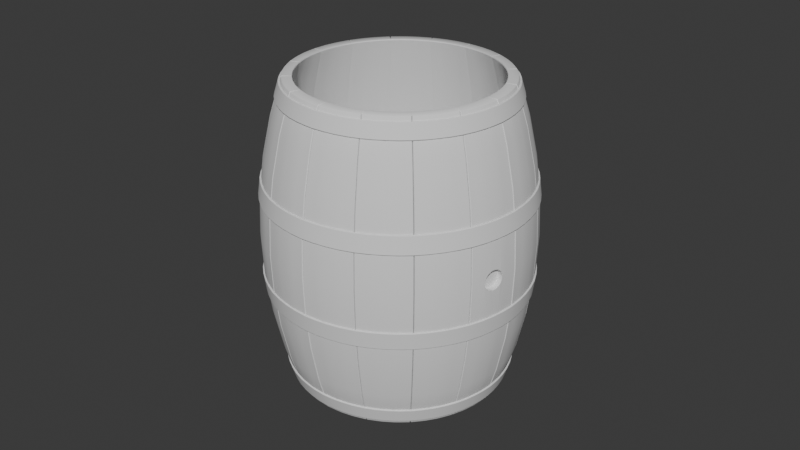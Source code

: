 # Source: beczka.blend  (saved by Blender 4.5.90; exported with 4.5.12 LTS)
import bpy
from mathutils import Matrix  # noqa: F401  (used for matrix-valued properties, if any)

bpy.ops.wm.read_factory_settings(use_empty=True)
scene = bpy.context.scene
scene.name = 'Scene'

# ---- collections
col_collection = bpy.data.collections.new('Collection'); scene.collection.children.link(col_collection)

# ---- node groups
ng_smooth_by_angle = bpy.data.node_groups.new('Smooth by Angle', 'GeometryNodeTree')
_s = ng_smooth_by_angle.interface.new_socket(name='Mesh', in_out='OUTPUT', socket_type='NodeSocketGeometry')
_s = ng_smooth_by_angle.interface.new_socket(name='Mesh', in_out='INPUT', socket_type='NodeSocketGeometry')
_s = ng_smooth_by_angle.interface.new_socket(name='Angle', in_out='INPUT', socket_type='NodeSocketFloat')
_s.subtype = 'ANGLE'
_s.default_value = 0.5236
_s.min_value = 0.0
_s.max_value = 3.142
_s.description = 'Maximum face angle for smooth edges'
_s = ng_smooth_by_angle.interface.new_socket(name='Ignore Sharpness', in_out='INPUT', socket_type='NodeSocketBool')
_s.force_non_field = True
ng_smooth_by_angle.description = 'Set the sharpness of mesh edges based on the angle between the neighboring faces'
ng_smooth_by_angle.is_modifier = True
_N = ng_smooth_by_angle.nodes; _L = ng_smooth_by_angle.links
n0 = _N.new('GeometryNodeSetShadeSmooth'); n0.name = 'Set Shade Smooth'; n0.location = (120, -80)
n0.domain = 'EDGE'
n1 = _N.new('GeometryNodeSetShadeSmooth'); n1.name = 'Set Shade Smooth.001'; n1.location = (300, -80)
n2 = _N.new('NodeGroupOutput'); n2.name = 'Group Output'; n2.location = (480, -80)
n3 = _N.new('GeometryNodeInputMeshEdgeAngle'); n3.name = 'Edge Angle'; n3.location = (-440, -240)
n4 = _N.new('NodeGroupInput'); n4.name = 'Group Input'; n4.location = (-80, -80)
n5 = _N.new('GeometryNodeInputEdgeSmooth'); n5.name = 'Is Edge Smooth'; n5.location = (-260, -120)
n6 = _N.new('GeometryNodeInputShadeSmooth'); n6.name = 'Is Shade Smooth'; n6.location = (-440, -397)
n7 = _N.new('FunctionNodeCompare'); n7.name = 'Compare'; n7.location = (-260, -260)
n7.operation = 'LESS_EQUAL'
n7.inputs[6].default_value = (0.0, 0.0, 0.0, 0.0)
n7.inputs[7].default_value = (0.0, 0.0, 0.0, 0.0)
n8 = _N.new('FunctionNodeBooleanMath'); n8.name = 'Boolean Math.001'; n8.location = (-80, -260)
n9 = _N.new('NodeGroupInput'); n9.name = 'Group Input.001'; n9.location = (-440, -329)
n10 = _N.new('NodeGroupInput'); n10.name = 'Group Input.002'; n10.location = (-259, -189)
n11 = _N.new('FunctionNodeBooleanMath'); n11.name = 'Boolean Math'; n11.location = (-80, -149)
n11.operation = 'OR'
n12 = _N.new('FunctionNodeBooleanMath'); n12.name = 'Boolean Math.002'; n12.location = (-260, -380)
n12.operation = 'OR'
n13 = _N.new('NodeGroupInput'); n13.name = 'Group Input.003'; n13.location = (-440, -460)
_L.new(n3.outputs[0], n7.inputs[0])
_L.new(n1.outputs[0], n2.inputs[0])
_L.new(n9.outputs[1], n7.inputs[1])
_L.new(n7.outputs[0], n8.inputs[0])
_L.new(n4.outputs[0], n0.inputs[0])
_L.new(n0.outputs[0], n1.inputs[0])
_L.new(n8.outputs[0], n0.inputs[2])
_L.new(n10.outputs[2], n11.inputs[1])
_L.new(n5.outputs[0], n11.inputs[0])
_L.new(n11.outputs[0], n0.inputs[1])
_L.new(n13.outputs[2], n12.inputs[1])
_L.new(n6.outputs[0], n12.inputs[0])
_L.new(n12.outputs[0], n8.inputs[1])
n2.is_active_output = True

# ---- world
world_world = bpy.data.worlds.new('World'); scene.world = world_world
world_world.use_nodes = True; world_world.node_tree.nodes.clear()
_N = world_world.node_tree.nodes; _L = world_world.node_tree.links
n0 = _N.new('ShaderNodeOutputWorld'); n0.name = 'World Output'; n0.location = (200, 100)
n1 = _N.new('ShaderNodeBackground'); n1.name = 'Background'; n1.location = (-200, 100)
n1.inputs[0].default_value = (0.05088, 0.05088, 0.05088, 1.0)
_L.new(n1.outputs[0], n0.inputs[0])
n0.is_active_output = True
world_world.color = (0.05088, 0.05088, 0.05088)
world_world.sun_shadow_jitter_overblur = 0.0

# ---- meshes
me_plane = bpy.data.meshes.new('Plane')
me_plane.from_pydata([(-1.0, 0.0, -1.0), (1.0, 0.0, -1.0), (-1.0, 0.0, 1.0), (1.0, 0.0, 1.0)], [], [(0, 1, 3, 2)])
me_plane.polygons.foreach_set('use_smooth', [True] * 1)
_uv = me_plane.uv_layers.new(name='UVMap')
_uv.uv.foreach_set('vector', [0.0, 0.0, 1.0, 0.0, 1.0, 1.0, 0.0, 1.0])
me_plane.update()
me_cylinder = bpy.data.meshes.new('Cylinder')
me_cylinder.from_pydata([(0.0, 2.0, -0.1), (0.0, 2.0, 0.1), (0.196, 1.99, -0.1), (0.196, 1.99, 0.1), (0.3902, 1.962, -0.1), (0.3902, 1.962, 0.1), (0.5806, 1.914, -0.1), (0.5806, 1.914, 0.1), (0.7654, 1.848, -0.1), (0.7654, 1.848, 0.1), (0.9428, 1.764, -0.1), (0.9428, 1.764, 0.1), (1.111, 1.663, -0.1), (1.111, 1.663, 0.1), (1.269, 1.546, -0.1), (1.269, 1.546, 0.1), (1.414, 1.414, -0.1), (1.414, 1.414, 0.1), (1.546, 1.269, -0.1), (1.546, 1.269, 0.1), (1.663, 1.111, -0.1), (1.663, 1.111, 0.1), (1.764, 0.9428, -0.1), (1.764, 0.9428, 0.1), (1.848, 0.7654, -0.1), (1.848, 0.7654, 0.1), (1.914, 0.5806, -0.1), (1.914, 0.5806, 0.1), (1.962, 0.3902, -0.1), (1.962, 0.3902, 0.1), (1.99, 0.196, -0.1), (1.99, 0.196, 0.1), (2.0, 0.0, -0.1), (2.0, 0.0, 0.1), (1.99, -0.196, -0.1), (1.99, -0.196, 0.1), (1.962, -0.3902, -0.1), (1.962, -0.3902, 0.1), (1.914, -0.5806, -0.1), (1.914, -0.5806, 0.1), (1.848, -0.7654, -0.1), (1.848, -0.7654, 0.1), (1.764, -0.9428, -0.1), (1.764, -0.9428, 0.1), (1.663, -1.111, -0.1), (1.663, -1.111, 0.1), (1.546, -1.269, -0.1), (1.546, -1.269, 0.1), (1.414, -1.414, -0.1), (1.414, -1.414, 0.1), (1.269, -1.546, -0.1), (1.269, -1.546, 0.1), (1.111, -1.663, -0.1), (1.111, -1.663, 0.1), (0.9428, -1.764, -0.1), (0.9428, -1.764, 0.1), (0.7654, -1.848, -0.1), (0.7654, -1.848, 0.1), (0.5806, -1.914, -0.1), (0.5806, -1.914, 0.1), (0.3902, -1.962, -0.1), (0.3902, -1.962, 0.1), (0.196, -1.99, -0.1), (0.196, -1.99, 0.1), (0.0, -2.0, -0.1), (0.0, -2.0, 0.1), (-0.196, -1.99, -0.1), (-0.196, -1.99, 0.1), (-0.3902, -1.962, -0.1), (-0.3902, -1.962, 0.1), (-0.5806, -1.914, -0.1), (-0.5806, -1.914, 0.1), (-0.7654, -1.848, -0.1), (-0.7654, -1.848, 0.1), (-0.9428, -1.764, -0.1), (-0.9428, -1.764, 0.1), (-1.111, -1.663, -0.1), (-1.111, -1.663, 0.1), (-1.269, -1.546, -0.1), (-1.269, -1.546, 0.1), (-1.414, -1.414, -0.1), (-1.414, -1.414, 0.1), (-1.546, -1.269, -0.1), (-1.546, -1.269, 0.1), (-1.663, -1.111, -0.1), (-1.663, -1.111, 0.1), (-1.764, -0.9428, -0.1), (-1.764, -0.9428, 0.1), (-1.848, -0.7654, -0.1), (-1.848, -0.7654, 0.1), (-1.914, -0.5806, -0.1), (-1.914, -0.5806, 0.1), (-1.962, -0.3902, -0.1), (-1.962, -0.3902, 0.1), (-1.99, -0.196, -0.1), (-1.99, -0.196, 0.1), (-2.0, 0.0, -0.1), (-2.0, 0.0, 0.1), (-1.99, 0.196, -0.1), (-1.99, 0.196, 0.1), (-1.962, 0.3902, -0.1), (-1.962, 0.3902, 0.1), (-1.914, 0.5806, -0.1), (-1.914, 0.5806, 0.1), (-1.848, 0.7654, -0.1), (-1.848, 0.7654, 0.1), (-1.764, 0.9428, -0.1), (-1.764, 0.9428, 0.1), (-1.663, 1.111, -0.1), (-1.663, 1.111, 0.1), (-1.546, 1.269, -0.1), (-1.546, 1.269, 0.1), (-1.414, 1.414, -0.1), (-1.414, 1.414, 0.1), (-1.269, 1.546, -0.1), (-1.269, 1.546, 0.1), (-1.111, 1.663, -0.1), (-1.111, 1.663, 0.1), (-0.9428, 1.764, -0.1), (-0.9428, 1.764, 0.1), (-0.7654, 1.848, -0.1), (-0.7654, 1.848, 0.1), (-0.5806, 1.914, -0.1), (-0.5806, 1.914, 0.1), (-0.3902, 1.962, -0.1), (-0.3902, 1.962, 0.1), (-0.196, 1.99, -0.1), (-0.196, 1.99, 0.1)], [], [(0, 1, 3, 2), (2, 3, 5, 4), (4, 5, 7, 6), (6, 7, 9, 8), (8, 9, 11, 10), (10, 11, 13, 12), (12, 13, 15, 14), (14, 15, 17, 16), (16, 17, 19, 18), (18, 19, 21, 20), (20, 21, 23, 22), (22, 23, 25, 24), (24, 25, 27, 26), (26, 27, 29, 28), (28, 29, 31, 30), (30, 31, 33, 32), (32, 33, 35, 34), (34, 35, 37, 36), (36, 37, 39, 38), (38, 39, 41, 40), (40, 41, 43, 42), (42, 43, 45, 44), (44, 45, 47, 46), (46, 47, 49, 48), (48, 49, 51, 50), (50, 51, 53, 52), (52, 53, 55, 54), (54, 55, 57, 56), (56, 57, 59, 58), (58, 59, 61, 60), (60, 61, 63, 62), (62, 63, 65, 64), (64, 65, 67, 66), (66, 67, 69, 68), (68, 69, 71, 70), (70, 71, 73, 72), (72, 73, 75, 74), (74, 75, 77, 76), (76, 77, 79, 78), (78, 79, 81, 80), (80, 81, 83, 82), (82, 83, 85, 84), (84, 85, 87, 86), (86, 87, 89, 88), (88, 89, 91, 90), (90, 91, 93, 92), (92, 93, 95, 94), (94, 95, 97, 96), (96, 97, 99, 98), (98, 99, 101, 100), (100, 101, 103, 102), (102, 103, 105, 104), (104, 105, 107, 106), (106, 107, 109, 108), (108, 109, 111, 110), (110, 111, 113, 112), (112, 113, 115, 114), (114, 115, 117, 116), (116, 117, 119, 118), (118, 119, 121, 120), (120, 121, 123, 122), (122, 123, 125, 124), (124, 125, 127, 126), (126, 127, 1, 0)])
me_cylinder.polygons.foreach_set('use_smooth', [True] * 64)
_uv = me_cylinder.uv_layers.new(name='UVMap')
_uv.uv.foreach_set('vector', [1.0, 0.0, 1.0, 1.0, 0.9844, 1.0, 0.9844, 0.0, 0.9844, 0.0, 0.9844, 1.0, 0.9688, 1.0, 0.9688, 0.0, 0.9688, 0.0, 0.9688, 1.0, 0.9531, 1.0, 0.9531, 0.0, 0.9531, 0.0, 0.9531, 1.0, 0.9375, 1.0, 0.9375, 0.0, 0.9375, 0.0, 0.9375, 1.0, 0.9219, 1.0, 0.9219, 0.0, 0.9219, 0.0, 0.9219, 1.0, 0.9062, 1.0, 0.9062, 0.0, 0.9062, 0.0, 0.9062, 1.0, 0.8906, 1.0, 0.8906, 0.0, 0.8906, 0.0, 0.8906, 1.0, 0.875, 1.0, 0.875, 0.0, 0.875, 0.0, 0.875, 1.0, 0.8594, 1.0, 0.8594, 0.0, 0.8594, 0.0, 0.8594, 1.0, 0.8438, 1.0, 0.8438, 0.0, 0.8438, 0.0, 0.8438, 1.0, 0.8281, 1.0, 0.8281, 0.0, 0.8281, 0.0, 0.8281, 1.0, 0.8125, 1.0, 0.8125, 0.0, 0.8125, 0.0, 0.8125, 1.0, 0.7969, 1.0, 0.7969, 0.0, 0.7969, 0.0, 0.7969, 1.0, 0.7812, 1.0, 0.7812, 0.0, 0.7812, 0.0, 0.7812, 1.0, 0.7656, 1.0, 0.7656, 0.0, 0.7656, 0.0, 0.7656, 1.0, 0.75, 1.0, 0.75, 0.0, 0.75, 0.0, 0.75, 1.0, 0.7344, 1.0, 0.7344, 0.0, 0.7344, 0.0, 0.7344, 1.0, 0.7188, 1.0, 0.7188, 0.0, 0.7188, 0.0, 0.7188, 1.0, 0.7031, 1.0, 0.7031, 0.0, 0.7031, 0.0, 0.7031, 1.0, 0.6875, 1.0, 0.6875, 0.0, 0.6875, 0.0, 0.6875, 1.0, 0.6719, 1.0, 0.6719, 0.0, 0.6719, 0.0, 0.6719, 1.0, 0.6562, 1.0, 0.6562, 0.0, 0.6562, 0.0, 0.6562, 1.0, 0.6406, 1.0, 0.6406, 0.0, 0.6406, 0.0, 0.6406, 1.0, 0.625, 1.0, 0.625, 0.0, 0.625, 0.0, 0.625, 1.0, 0.6094, 1.0, 0.6094, 0.0, 0.6094, 0.0, 0.6094, 1.0, 0.5938, 1.0, 0.5938, 0.0, 0.5938, 0.0, 0.5938, 1.0, 0.5781, 1.0, 0.5781, 0.0, 0.5781, 0.0, 0.5781, 1.0, 0.5625, 1.0, 0.5625, 0.0, 0.5625, 0.0, 0.5625, 1.0, 0.5469, 1.0, 0.5469, 0.0, 0.5469, 0.0, 0.5469, 1.0, 0.5312, 1.0, 0.5312, 0.0, 0.5312, 0.0, 0.5312, 1.0, 0.5156, 1.0, 0.5156, 0.0, 0.5156, 0.0, 0.5156, 1.0, 0.5, 1.0, 0.5, 0.0, 0.5, 0.0, 0.5, 1.0, 0.4844, 1.0, 0.4844, 0.0, 0.4844, 0.0, 0.4844, 1.0, 0.4688, 1.0, 0.4688, 0.0, 0.4688, 0.0, 0.4688, 1.0, 0.4531, 1.0, 0.4531, 0.0, 0.4531, 0.0, 0.4531, 1.0, 0.4375, 1.0, 0.4375, 0.0, 0.4375, 0.0, 0.4375, 1.0, 0.4219, 1.0, 0.4219, 0.0, 0.4219, 0.0, 0.4219, 1.0, 0.4062, 1.0, 0.4062, 0.0, 0.4062, 0.0, 0.4062, 1.0, 0.3906, 1.0, 0.3906, 0.0, 0.3906, 0.0, 0.3906, 1.0, 0.375, 1.0, 0.375, 0.0, 0.375, 0.0, 0.375, 1.0, 0.3594, 1.0, 0.3594, 0.0, 0.3594, 0.0, 0.3594, 1.0, 0.3438, 1.0, 0.3438, 0.0, 0.3438, 0.0, 0.3438, 1.0, 0.3281, 1.0, 0.3281, 0.0, 0.3281, 0.0, 0.3281, 1.0, 0.3125, 1.0, 0.3125, 0.0, 0.3125, 0.0, 0.3125, 1.0, 0.2969, 1.0, 0.2969, 0.0, 0.2969, 0.0, 0.2969, 1.0, 0.2812, 1.0, 0.2812, 0.0, 0.2812, 0.0, 0.2812, 1.0, 0.2656, 1.0, 0.2656, 0.0, 0.2656, 0.0, 0.2656, 1.0, 0.25, 1.0, 0.25, 0.0, 0.25, 0.0, 0.25, 1.0, 0.2344, 1.0, 0.2344, 0.0, 0.2344, 0.0, 0.2344, 1.0, 0.2188, 1.0, 0.2188, 0.0, 0.2188, 0.0, 0.2188, 1.0, 0.2031, 1.0, 0.2031, 0.0, 0.2031, 0.0, 0.2031, 1.0, 0.1875, 1.0, 0.1875, 0.0, 0.1875, 0.0, 0.1875, 1.0, 0.1719, 1.0, 0.1719, 0.0, 0.1719, 0.0, 0.1719, 1.0, 0.1562, 1.0, 0.1562, 0.0, 0.1562, 0.0, 0.1562, 1.0, 0.1406, 1.0, 0.1406, 0.0, 0.1406, 0.0, 0.1406, 1.0, 0.125, 1.0, 0.125, 0.0, 0.125, 0.0, 0.125, 1.0, 0.1094, 1.0, 0.1094, 0.0, 0.1094, 0.0, 0.1094, 1.0, 0.09375, 1.0, 0.09375, 0.0, 0.09375, 0.0, 0.09375, 1.0, 0.07812, 1.0, 0.07812, 0.0, 0.07812, 0.0, 0.07812, 1.0, 0.0625, 1.0, 0.0625, 0.0, 0.0625, 0.0, 0.0625, 1.0, 0.04688, 1.0, 0.04688, 0.0, 0.04688, 0.0, 0.04688, 1.0, 0.03125, 1.0, 0.03125, 0.0, 0.03125, 0.0, 0.03125, 1.0, 0.01562, 1.0, 0.01562, 0.0, 0.01562, 0.0, 0.01562, 1.0, 0.0, 1.0, 0.0, 0.0])
me_cylinder.update()
me_cylinder_001 = bpy.data.meshes.new('Cylinder.001')
me_cylinder_001.from_pydata([(0.0, 1.0, -0.05), (0.0, 1.0, 0.05), (0.1951, 0.9808, -0.05), (0.1951, 0.9808, 0.05), (0.3827, 0.9239, -0.05), (0.3827, 0.9239, 0.05), (0.5556, 0.8315, -0.05), (0.5556, 0.8315, 0.05), (0.7071, 0.7071, -0.05), (0.7071, 0.7071, 0.05), (0.8315, 0.5556, -0.05), (0.8315, 0.5556, 0.05), (0.9239, 0.3827, -0.05), (0.9239, 0.3827, 0.05), (0.9808, 0.1951, -0.05), (0.9808, 0.1951, 0.05), (1.0, 0.0, -0.05), (1.0, 0.0, 0.05), (0.9808, -0.1951, -0.05), (0.9808, -0.1951, 0.05), (0.9239, -0.3827, -0.05), (0.9239, -0.3827, 0.05), (0.8315, -0.5556, -0.05), (0.8315, -0.5556, 0.05), (0.7071, -0.7071, -0.05), (0.7071, -0.7071, 0.05), (0.5556, -0.8315, -0.05), (0.5556, -0.8315, 0.05), (0.3827, -0.9239, -0.05), (0.3827, -0.9239, 0.05), (0.1951, -0.9808, -0.05), (0.1951, -0.9808, 0.05), (0.0, -1.0, -0.05), (0.0, -1.0, 0.05), (-0.1951, -0.9808, -0.05), (-0.1951, -0.9808, 0.05), (-0.3827, -0.9239, -0.05), (-0.3827, -0.9239, 0.05), (-0.5556, -0.8315, -0.05), (-0.5556, -0.8315, 0.05), (-0.7071, -0.7071, -0.05), (-0.7071, -0.7071, 0.05), (-0.8315, -0.5556, -0.05), (-0.8315, -0.5556, 0.05), (-0.9239, -0.3827, -0.05), (-0.9239, -0.3827, 0.05), (-0.9808, -0.1951, -0.05), (-0.9808, -0.1951, 0.05), (-1.0, 0.0, -0.05), (-1.0, 0.0, 0.05), (-0.9808, 0.1951, -0.05), (-0.9808, 0.1951, 0.05), (-0.9239, 0.3827, -0.05), (-0.9239, 0.3827, 0.05), (-0.8315, 0.5556, -0.05), (-0.8315, 0.5556, 0.05), (-0.7071, 0.7071, -0.05), (-0.7071, 0.7071, 0.05), (-0.5556, 0.8315, -0.05), (-0.5556, 0.8315, 0.05), (-0.3827, 0.9239, -0.05), (-0.3827, 0.9239, 0.05), (-0.1951, 0.9808, -0.05), (-0.1951, 0.9808, 0.05)], [], [(0, 1, 3, 2), (2, 3, 5, 4), (4, 5, 7, 6), (6, 7, 9, 8), (8, 9, 11, 10), (10, 11, 13, 12), (12, 13, 15, 14), (14, 15, 17, 16), (16, 17, 19, 18), (18, 19, 21, 20), (20, 21, 23, 22), (22, 23, 25, 24), (24, 25, 27, 26), (26, 27, 29, 28), (28, 29, 31, 30), (30, 31, 33, 32), (32, 33, 35, 34), (34, 35, 37, 36), (36, 37, 39, 38), (38, 39, 41, 40), (40, 41, 43, 42), (42, 43, 45, 44), (44, 45, 47, 46), (46, 47, 49, 48), (48, 49, 51, 50), (50, 51, 53, 52), (52, 53, 55, 54), (54, 55, 57, 56), (56, 57, 59, 58), (58, 59, 61, 60), (3, 1, 63, 61, 59, 57, 55, 53, 51, 49, 47, 45, 43, 41, 39, 37, 35, 33, 31, 29, 27, 25, 23, 21, 19, 17, 15, 13, 11, 9, 7, 5), (60, 61, 63, 62), (62, 63, 1, 0), (0, 2, 4, 6, 8, 10, 12, 14, 16, 18, 20, 22, 24, 26, 28, 30, 32, 34, 36, 38, 40, 42, 44, 46, 48, 50, 52, 54, 56, 58, 60, 62)])
_uv = me_cylinder_001.uv_layers.new(name='UVMap')
_uv.uv.foreach_set('vector', [1.0, 0.5, 1.0, 1.0, 0.9688, 1.0, 0.9688, 0.5, 0.9688, 0.5, 0.9688, 1.0, 0.9375, 1.0, 0.9375, 0.5, 0.9375, 0.5, 0.9375, 1.0, 0.9062, 1.0, 0.9062, 0.5, 0.9062, 0.5, 0.9062, 1.0, 0.875, 1.0, 0.875, 0.5, 0.875, 0.5, 0.875, 1.0, 0.8438, 1.0, 0.8438, 0.5, 0.8438, 0.5, 0.8438, 1.0, 0.8125, 1.0, 0.8125, 0.5, 0.8125, 0.5, 0.8125, 1.0, 0.7812, 1.0, 0.7812, 0.5, 0.7812, 0.5, 0.7812, 1.0, 0.75, 1.0, 0.75, 0.5, 0.75, 0.5, 0.75, 1.0, 0.7188, 1.0, 0.7188, 0.5, 0.7188, 0.5, 0.7188, 1.0, 0.6875, 1.0, 0.6875, 0.5, 0.6875, 0.5, 0.6875, 1.0, 0.6562, 1.0, 0.6562, 0.5, 0.6562, 0.5, 0.6562, 1.0, 0.625, 1.0, 0.625, 0.5, 0.625, 0.5, 0.625, 1.0, 0.5938, 1.0, 0.5938, 0.5, 0.5938, 0.5, 0.5938, 1.0, 0.5625, 1.0, 0.5625, 0.5, 0.5625, 0.5, 0.5625, 1.0, 0.5312, 1.0, 0.5312, 0.5, 0.5312, 0.5, 0.5312, 1.0, 0.5, 1.0, 0.5, 0.5, 0.5, 0.5, 0.5, 1.0, 0.4688, 1.0, 0.4688, 0.5, 0.4688, 0.5, 0.4688, 1.0, 0.4375, 1.0, 0.4375, 0.5, 0.4375, 0.5, 0.4375, 1.0, 0.4062, 1.0, 0.4062, 0.5, 0.4062, 0.5, 0.4062, 1.0, 0.375, 1.0, 0.375, 0.5, 0.375, 0.5, 0.375, 1.0, 0.3438, 1.0, 0.3438, 0.5, 0.3438, 0.5, 0.3438, 1.0, 0.3125, 1.0, 0.3125, 0.5, 0.3125, 0.5, 0.3125, 1.0, 0.2812, 1.0, 0.2812, 0.5, 0.2812, 0.5, 0.2812, 1.0, 0.25, 1.0, 0.25, 0.5, 0.25, 0.5, 0.25, 1.0, 0.2188, 1.0, 0.2188, 0.5, 0.2188, 0.5, 0.2188, 1.0, 0.1875, 1.0, 0.1875, 0.5, 0.1875, 0.5, 0.1875, 1.0, 0.1562, 1.0, 0.1562, 0.5, 0.1562, 0.5, 0.1562, 1.0, 0.125, 1.0, 0.125, 0.5, 0.125, 0.5, 0.125, 1.0, 0.09375, 1.0, 0.09375, 0.5, 0.09375, 0.5, 0.09375, 1.0, 0.0625, 1.0, 0.0625, 0.5, 0.2968, 0.4854, 0.25, 0.49, 0.2032, 0.4854, 0.1582, 0.4717, 0.1167, 0.4496, 0.08029, 0.4197, 0.05045, 0.3833, 0.02827, 0.3418, 0.01461, 0.2968, 0.01, 0.25, 0.01461, 0.2032, 0.02827, 0.1582, 0.05045, 0.1167, 0.08029, 0.08029, 0.1167, 0.05045, 0.1582, 0.02827, 0.2032, 0.01461, 0.25, 0.01, 0.2968, 0.01461, 0.3418, 0.02827, 0.3833, 0.05045, 0.4197, 0.08029, 0.4496, 0.1167, 0.4717, 0.1582, 0.4854, 0.2032, 0.49, 0.25, 0.4854, 0.2968, 0.4717, 0.3418, 0.4496, 0.3833, 0.4197, 0.4197, 0.3833, 0.4496, 0.3418, 0.4717, 0.0625, 0.5, 0.0625, 1.0, 0.03125, 1.0, 0.03125, 0.5, 0.03125, 0.5, 0.03125, 1.0, 0.0, 1.0, 0.0, 0.5, 0.75, 0.49, 0.7968, 0.4854, 0.8418, 0.4717, 0.8833, 0.4496, 0.9197, 0.4197, 0.9496, 0.3833, 0.9717, 0.3418, 0.9854, 0.2968, 0.99, 0.25, 0.9854, 0.2032, 0.9717, 0.1582, 0.9496, 0.1167, 0.9197, 0.08029, 0.8833, 0.05045, 0.8418, 0.02827, 0.7968, 0.01461, 0.75, 0.01, 0.7032, 0.01461, 0.6582, 0.02827, 0.6167, 0.05045, 0.5803, 0.08029, 0.5504, 0.1167, 0.5283, 0.1582, 0.5146, 0.2032, 0.51, 0.25, 0.5146, 0.2968, 0.5283, 0.3418, 0.5504, 0.3833, 0.5803, 0.4197, 0.6167, 0.4496, 0.6582, 0.4717, 0.7032, 0.4854])
me_cylinder_001.update()
me_cylinder_002 = bpy.data.meshes.new('Cylinder.002')
me_cylinder_002.from_pydata([(0.0, 0.1, -0.05), (0.0, 0.1, 0.05), (0.009802, 0.09952, -0.05), (0.009802, 0.09952, 0.05), (0.01951, 0.09808, -0.05), (0.01951, 0.09808, 0.05), (0.02903, 0.09569, -0.05), (0.02903, 0.09569, 0.05), (0.03827, 0.09239, -0.05), (0.03827, 0.09239, 0.05), (0.04714, 0.08819, -0.05), (0.04714, 0.08819, 0.05), (0.05556, 0.08315, -0.05), (0.05556, 0.08315, 0.05), (0.06344, 0.0773, -0.05), (0.06344, 0.0773, 0.05), (0.07071, 0.07071, -0.05), (0.07071, 0.07071, 0.05), (0.0773, 0.06344, -0.05), (0.0773, 0.06344, 0.05), (0.08315, 0.05556, -0.05), (0.08315, 0.05556, 0.05), (0.08819, 0.04714, -0.05), (0.08819, 0.04714, 0.05), (0.09239, 0.03827, -0.05), (0.09239, 0.03827, 0.05), (0.09569, 0.02903, -0.05), (0.09569, 0.02903, 0.05), (0.09808, 0.01951, -0.05), (0.09808, 0.01951, 0.05), (0.09952, 0.009802, -0.05), (0.09952, 0.009802, 0.05), (0.1, 0.0, -0.05), (0.1, 0.0, 0.05), (0.09952, -0.009802, -0.05), (0.09952, -0.009802, 0.05), (0.09808, -0.01951, -0.05), (0.09808, -0.01951, 0.05), (0.09569, -0.02903, -0.05), (0.09569, -0.02903, 0.05), (0.09239, -0.03827, -0.05), (0.09239, -0.03827, 0.05), (0.08819, -0.04714, -0.05), (0.08819, -0.04714, 0.05), (0.08315, -0.05556, -0.05), (0.08315, -0.05556, 0.05), (0.0773, -0.06344, -0.05), (0.0773, -0.06344, 0.05), (0.07071, -0.07071, -0.05), (0.07071, -0.07071, 0.05), (0.06344, -0.0773, -0.05), (0.06344, -0.0773, 0.05), (0.05556, -0.08315, -0.05), (0.05556, -0.08315, 0.05), (0.04714, -0.08819, -0.05), (0.04714, -0.08819, 0.05), (0.03827, -0.09239, -0.05), (0.03827, -0.09239, 0.05), (0.02903, -0.09569, -0.05), (0.02903, -0.09569, 0.05), (0.01951, -0.09808, -0.05), (0.01951, -0.09808, 0.05), (0.009802, -0.09952, -0.05), (0.009802, -0.09952, 0.05), (0.0, -0.1, -0.05), (0.0, -0.1, 0.05), (-0.009802, -0.09952, -0.05), (-0.009802, -0.09952, 0.05), (-0.01951, -0.09808, -0.05), (-0.01951, -0.09808, 0.05), (-0.02903, -0.09569, -0.05), (-0.02903, -0.09569, 0.05), (-0.03827, -0.09239, -0.05), (-0.03827, -0.09239, 0.05), (-0.04714, -0.08819, -0.05), (-0.04714, -0.08819, 0.05), (-0.05556, -0.08315, -0.05), (-0.05556, -0.08315, 0.05), (-0.06344, -0.0773, -0.05), (-0.06344, -0.0773, 0.05), (-0.07071, -0.07071, -0.05), (-0.07071, -0.07071, 0.05), (-0.0773, -0.06344, -0.05), (-0.0773, -0.06344, 0.05), (-0.08315, -0.05556, -0.05), (-0.08315, -0.05556, 0.05), (-0.08819, -0.04714, -0.05), (-0.08819, -0.04714, 0.05), (-0.09239, -0.03827, -0.05), (-0.09239, -0.03827, 0.05), (-0.09569, -0.02903, -0.05), (-0.09569, -0.02903, 0.05), (-0.09808, -0.01951, -0.05), (-0.09808, -0.01951, 0.05), (-0.09952, -0.009802, -0.05), (-0.09952, -0.009802, 0.05), (-0.1, 0.0, -0.05), (-0.1, 0.0, 0.05), (-0.09952, 0.009802, -0.05), (-0.09952, 0.009802, 0.05), (-0.09808, 0.01951, -0.05), (-0.09808, 0.01951, 0.05), (-0.09569, 0.02903, -0.05), (-0.09569, 0.02903, 0.05), (-0.09239, 0.03827, -0.05), (-0.09239, 0.03827, 0.05), (-0.08819, 0.04714, -0.05), (-0.08819, 0.04714, 0.05), (-0.08315, 0.05556, -0.05), (-0.08315, 0.05556, 0.05), (-0.0773, 0.06344, -0.05), (-0.0773, 0.06344, 0.05), (-0.07071, 0.07071, -0.05), (-0.07071, 0.07071, 0.05), (-0.06344, 0.0773, -0.05), (-0.06344, 0.0773, 0.05), (-0.05556, 0.08315, -0.05), (-0.05556, 0.08315, 0.05), (-0.04714, 0.08819, -0.05), (-0.04714, 0.08819, 0.05), (-0.03827, 0.09239, -0.05), (-0.03827, 0.09239, 0.05), (-0.02903, 0.09569, -0.05), (-0.02903, 0.09569, 0.05), (-0.01951, 0.09808, -0.05), (-0.01951, 0.09808, 0.05), (-0.009802, 0.09952, -0.05), (-0.009802, 0.09952, 0.05)], [], [(0, 1, 3, 2), (2, 3, 5, 4), (4, 5, 7, 6), (6, 7, 9, 8), (8, 9, 11, 10), (10, 11, 13, 12), (12, 13, 15, 14), (14, 15, 17, 16), (16, 17, 19, 18), (18, 19, 21, 20), (20, 21, 23, 22), (22, 23, 25, 24), (24, 25, 27, 26), (26, 27, 29, 28), (28, 29, 31, 30), (30, 31, 33, 32), (32, 33, 35, 34), (34, 35, 37, 36), (36, 37, 39, 38), (38, 39, 41, 40), (40, 41, 43, 42), (42, 43, 45, 44), (44, 45, 47, 46), (46, 47, 49, 48), (48, 49, 51, 50), (50, 51, 53, 52), (52, 53, 55, 54), (54, 55, 57, 56), (56, 57, 59, 58), (58, 59, 61, 60), (60, 61, 63, 62), (62, 63, 65, 64), (64, 65, 67, 66), (66, 67, 69, 68), (68, 69, 71, 70), (70, 71, 73, 72), (72, 73, 75, 74), (74, 75, 77, 76), (76, 77, 79, 78), (78, 79, 81, 80), (80, 81, 83, 82), (82, 83, 85, 84), (84, 85, 87, 86), (86, 87, 89, 88), (88, 89, 91, 90), (90, 91, 93, 92), (92, 93, 95, 94), (94, 95, 97, 96), (96, 97, 99, 98), (98, 99, 101, 100), (100, 101, 103, 102), (102, 103, 105, 104), (104, 105, 107, 106), (106, 107, 109, 108), (108, 109, 111, 110), (110, 111, 113, 112), (112, 113, 115, 114), (114, 115, 117, 116), (116, 117, 119, 118), (118, 119, 121, 120), (120, 121, 123, 122), (122, 123, 125, 124), (3, 1, 127, 125, 123, 121, 119, 117, 115, 113, 111, 109, 107, 105, 103, 101, 99, 97, 95, 93, 91, 89, 87, 85, 83, 81, 79, 77, 75, 73, 71, 69, 67, 65, 63, 61, 59, 57, 55, 53, 51, 49, 47, 45, 43, 41, 39, 37, 35, 33, 31, 29, 27, 25, 23, 21, 19, 17, 15, 13, 11, 9, 7, 5), (124, 125, 127, 126), (126, 127, 1, 0), (0, 2, 4, 6, 8, 10, 12, 14, 16, 18, 20, 22, 24, 26, 28, 30, 32, 34, 36, 38, 40, 42, 44, 46, 48, 50, 52, 54, 56, 58, 60, 62, 64, 66, 68, 70, 72, 74, 76, 78, 80, 82, 84, 86, 88, 90, 92, 94, 96, 98, 100, 102, 104, 106, 108, 110, 112, 114, 116, 118, 120, 122, 124, 126)])
_uv = me_cylinder_002.uv_layers.new(name='UVMap')
_uv.uv.foreach_set('vector', [1.0, 0.5, 1.0, 1.0, 0.9844, 1.0, 0.9844, 0.5, 0.9844, 0.5, 0.9844, 1.0, 0.9688, 1.0, 0.9688, 0.5, 0.9688, 0.5, 0.9688, 1.0, 0.9531, 1.0, 0.9531, 0.5, 0.9531, 0.5, 0.9531, 1.0, 0.9375, 1.0, 0.9375, 0.5, 0.9375, 0.5, 0.9375, 1.0, 0.9219, 1.0, 0.9219, 0.5, 0.9219, 0.5, 0.9219, 1.0, 0.9062, 1.0, 0.9062, 0.5, 0.9062, 0.5, 0.9062, 1.0, 0.8906, 1.0, 0.8906, 0.5, 0.8906, 0.5, 0.8906, 1.0, 0.875, 1.0, 0.875, 0.5, 0.875, 0.5, 0.875, 1.0, 0.8594, 1.0, 0.8594, 0.5, 0.8594, 0.5, 0.8594, 1.0, 0.8438, 1.0, 0.8438, 0.5, 0.8438, 0.5, 0.8438, 1.0, 0.8281, 1.0, 0.8281, 0.5, 0.8281, 0.5, 0.8281, 1.0, 0.8125, 1.0, 0.8125, 0.5, 0.8125, 0.5, 0.8125, 1.0, 0.7969, 1.0, 0.7969, 0.5, 0.7969, 0.5, 0.7969, 1.0, 0.7812, 1.0, 0.7812, 0.5, 0.7812, 0.5, 0.7812, 1.0, 0.7656, 1.0, 0.7656, 0.5, 0.7656, 0.5, 0.7656, 1.0, 0.75, 1.0, 0.75, 0.5, 0.75, 0.5, 0.75, 1.0, 0.7344, 1.0, 0.7344, 0.5, 0.7344, 0.5, 0.7344, 1.0, 0.7188, 1.0, 0.7188, 0.5, 0.7188, 0.5, 0.7188, 1.0, 0.7031, 1.0, 0.7031, 0.5, 0.7031, 0.5, 0.7031, 1.0, 0.6875, 1.0, 0.6875, 0.5, 0.6875, 0.5, 0.6875, 1.0, 0.6719, 1.0, 0.6719, 0.5, 0.6719, 0.5, 0.6719, 1.0, 0.6562, 1.0, 0.6562, 0.5, 0.6562, 0.5, 0.6562, 1.0, 0.6406, 1.0, 0.6406, 0.5, 0.6406, 0.5, 0.6406, 1.0, 0.625, 1.0, 0.625, 0.5, 0.625, 0.5, 0.625, 1.0, 0.6094, 1.0, 0.6094, 0.5, 0.6094, 0.5, 0.6094, 1.0, 0.5938, 1.0, 0.5938, 0.5, 0.5938, 0.5, 0.5938, 1.0, 0.5781, 1.0, 0.5781, 0.5, 0.5781, 0.5, 0.5781, 1.0, 0.5625, 1.0, 0.5625, 0.5, 0.5625, 0.5, 0.5625, 1.0, 0.5469, 1.0, 0.5469, 0.5, 0.5469, 0.5, 0.5469, 1.0, 0.5312, 1.0, 0.5312, 0.5, 0.5312, 0.5, 0.5312, 1.0, 0.5156, 1.0, 0.5156, 0.5, 0.5156, 0.5, 0.5156, 1.0, 0.5, 1.0, 0.5, 0.5, 0.5, 0.5, 0.5, 1.0, 0.4844, 1.0, 0.4844, 0.5, 0.4844, 0.5, 0.4844, 1.0, 0.4688, 1.0, 0.4688, 0.5, 0.4688, 0.5, 0.4688, 1.0, 0.4531, 1.0, 0.4531, 0.5, 0.4531, 0.5, 0.4531, 1.0, 0.4375, 1.0, 0.4375, 0.5, 0.4375, 0.5, 0.4375, 1.0, 0.4219, 1.0, 0.4219, 0.5, 0.4219, 0.5, 0.4219, 1.0, 0.4062, 1.0, 0.4062, 0.5, 0.4062, 0.5, 0.4062, 1.0, 0.3906, 1.0, 0.3906, 0.5, 0.3906, 0.5, 0.3906, 1.0, 0.375, 1.0, 0.375, 0.5, 0.375, 0.5, 0.375, 1.0, 0.3594, 1.0, 0.3594, 0.5, 0.3594, 0.5, 0.3594, 1.0, 0.3438, 1.0, 0.3438, 0.5, 0.3438, 0.5, 0.3438, 1.0, 0.3281, 1.0, 0.3281, 0.5, 0.3281, 0.5, 0.3281, 1.0, 0.3125, 1.0, 0.3125, 0.5, 0.3125, 0.5, 0.3125, 1.0, 0.2969, 1.0, 0.2969, 0.5, 0.2969, 0.5, 0.2969, 1.0, 0.2812, 1.0, 0.2812, 0.5, 0.2812, 0.5, 0.2812, 1.0, 0.2656, 1.0, 0.2656, 0.5, 0.2656, 0.5, 0.2656, 1.0, 0.25, 1.0, 0.25, 0.5, 0.25, 0.5, 0.25, 1.0, 0.2344, 1.0, 0.2344, 0.5, 0.2344, 0.5, 0.2344, 1.0, 0.2188, 1.0, 0.2188, 0.5, 0.2188, 0.5, 0.2188, 1.0, 0.2031, 1.0, 0.2031, 0.5, 0.2031, 0.5, 0.2031, 1.0, 0.1875, 1.0, 0.1875, 0.5, 0.1875, 0.5, 0.1875, 1.0, 0.1719, 1.0, 0.1719, 0.5, 0.1719, 0.5, 0.1719, 1.0, 0.1562, 1.0, 0.1562, 0.5, 0.1562, 0.5, 0.1562, 1.0, 0.1406, 1.0, 0.1406, 0.5, 0.1406, 0.5, 0.1406, 1.0, 0.125, 1.0, 0.125, 0.5, 0.125, 0.5, 0.125, 1.0, 0.1094, 1.0, 0.1094, 0.5, 0.1094, 0.5, 0.1094, 1.0, 0.09375, 1.0, 0.09375, 0.5, 0.09375, 0.5, 0.09375, 1.0, 0.07812, 1.0, 0.07812, 0.5, 0.07812, 0.5, 0.07812, 1.0, 0.0625, 1.0, 0.0625, 0.5, 0.0625, 0.5, 0.0625, 1.0, 0.04688, 1.0, 0.04688, 0.5, 0.04688, 0.5, 0.04688, 1.0, 0.03125, 1.0, 0.03125, 0.5, 0.2735, 0.4888, 0.25, 0.49, 0.2265, 0.4888, 0.2032, 0.4854, 0.1803, 0.4797, 0.1582, 0.4717, 0.1369, 0.4617, 0.1167, 0.4496, 0.09775, 0.4355, 0.08029, 0.4197, 0.06448, 0.4023, 0.05045, 0.3833, 0.03834, 0.3631, 0.02827, 0.3418, 0.02033, 0.3197, 0.01461, 0.2968, 0.01116, 0.2735, 0.01, 0.25, 0.01116, 0.2265, 0.01461, 0.2032, 0.02033, 0.1803, 0.02827, 0.1582, 0.03834, 0.1369, 0.05045, 0.1167, 0.06448, 0.09775, 0.08029, 0.08029, 0.09775, 0.06448, 0.1167, 0.05045, 0.1369, 0.03834, 0.1582, 0.02827, 0.1803, 0.02033, 0.2032, 0.01461, 0.2265, 0.01116, 0.25, 0.01, 0.2735, 0.01116, 0.2968, 0.01461, 0.3197, 0.02033, 0.3418, 0.02827, 0.3631, 0.03834, 0.3833, 0.05045, 0.4023, 0.06448, 0.4197, 0.08029, 0.4355, 0.09775, 0.4496, 0.1167, 0.4617, 0.1369, 0.4717, 0.1582, 0.4797, 0.1803, 0.4854, 0.2032, 0.4888, 0.2265, 0.49, 0.25, 0.4888, 0.2735, 0.4854, 0.2968, 0.4797, 0.3197, 0.4717, 0.3418, 0.4617, 0.3631, 0.4496, 0.3833, 0.4355, 0.4023, 0.4197, 0.4197, 0.4023, 0.4355, 0.3833, 0.4496, 0.3631, 0.4617, 0.3418, 0.4717, 0.3197, 0.4797, 0.2968, 0.4854, 0.03125, 0.5, 0.03125, 1.0, 0.01562, 1.0, 0.01562, 0.5, 0.01562, 0.5, 0.01562, 1.0, 0.0, 1.0, 0.0, 0.5, 0.75, 0.49, 0.7735, 0.4888, 0.7968, 0.4854, 0.8197, 0.4797, 0.8418, 0.4717, 0.8631, 0.4617, 0.8833, 0.4496, 0.9023, 0.4355, 0.9197, 0.4197, 0.9355, 0.4023, 0.9496, 0.3833, 0.9617, 0.3631, 0.9717, 0.3418, 0.9797, 0.3197, 0.9854, 0.2968, 0.9888, 0.2735, 0.99, 0.25, 0.9888, 0.2265, 0.9854, 0.2032, 0.9797, 0.1803, 0.9717, 0.1582, 0.9617, 0.1369, 0.9496, 0.1167, 0.9355, 0.09775, 0.9197, 0.08029, 0.9023, 0.06448, 0.8833, 0.05045, 0.8631, 0.03834, 0.8418, 0.02827, 0.8197, 0.02033, 0.7968, 0.01461, 0.7735, 0.01116, 0.75, 0.01, 0.7265, 0.01116, 0.7032, 0.01461, 0.6803, 0.02033, 0.6582, 0.02827, 0.6369, 0.03834, 0.6167, 0.05045, 0.5977, 0.06448, 0.5803, 0.08029, 0.5645, 0.09775, 0.5504, 0.1167, 0.5383, 0.1369, 0.5283, 0.1582, 0.5203, 0.1803, 0.5146, 0.2032, 0.5112, 0.2265, 0.51, 0.25, 0.5112, 0.2735, 0.5146, 0.2968, 0.5203, 0.3197, 0.5283, 0.3418, 0.5383, 0.3631, 0.5504, 0.3833, 0.5645, 0.4023, 0.5803, 0.4197, 0.5977, 0.4355, 0.6167, 0.4496, 0.6369, 0.4617, 0.6582, 0.4717, 0.6803, 0.4797, 0.7032, 0.4854, 0.7265, 0.4888])
me_cylinder_002.update()

# ---- curves / text
cu_b_ziercircle = bpy.data.curves.new('BézierCircle', 'CURVE')
cu_b_ziercircle.dimensions = '3D'
_sp = cu_b_ziercircle.splines.new('BEZIER'); _sp.bezier_points.add(3)
_sp.bezier_points.foreach_set('co', [-1.0, 0.0, 0.0, 0.0, 1.0, 0.0, 1.0, 0.0, 0.0, 0.0, -1.0, 0.0])
_sp.bezier_points.foreach_set('handle_left', [-1.0, -0.5521, 0.0, -0.5521, 1.0, 0.0, 1.0, 0.5521, 0.0, 0.5521, -1.0, 0.0])
_sp.bezier_points.foreach_set('handle_right', [-1.0, 0.5521, 0.0, 0.5521, 1.0, 0.0, 1.0, -0.5521, 0.0, -0.5521, -1.0, 0.0])
for _p, _l, _r in zip(_sp.bezier_points, ['AUTO', 'AUTO', 'AUTO', 'AUTO'], ['AUTO', 'AUTO', 'AUTO', 'AUTO']): _p.handle_left_type = _l; _p.handle_right_type = _r
_sp.order_u = 0
_sp.order_v = 0
_sp.use_cyclic_u = True
cu_b_ziercircle.use_path = True
cu_b_ziercircle.use_stretch = True
cu_b_ziercircle.use_deform_bounds = True
cu_b_ziercircle.fill_mode = 'FULL'

# ---- objects
ob_plane = bpy.data.objects.new('Plane', me_plane)
ob_b_ziercircle = bpy.data.objects.new('BézierCircle', cu_b_ziercircle)
ob_cylinder = bpy.data.objects.new('Cylinder', me_cylinder)
ob_cylinder_001 = bpy.data.objects.new('Cylinder.001', me_cylinder_001)
ob_cylinder_002 = bpy.data.objects.new('Cylinder.002', me_cylinder_002)
ob_empty = bpy.data.objects.new('Empty', None)

# ---- transforms, parenting, visibility, modifiers, constraints
ob_plane.parent = ob_empty
ob_plane.matrix_parent_inverse = Matrix(((0.7692, -0.0, 0.0, -0.0), (-0.0, 0.7745, -0.0, 0.0), (0.0, -0.0, 0.6648, -0.9972), (-0.0, 0.0, -0.0, 1.0)))
ob_plane.location = (0.0, 0.0, 1.502)
ob_plane.scale = (1.0, 1.0, 2.0)
_m = ob_plane.modifiers.new('Array', 'ARRAY')
_m.count = 16
_m = ob_plane.modifiers.new('Subdivision', 'SUBSURF')
_m.subdivision_type = 'SIMPLE'
_m.levels = 3
_m.render_levels = 3
_m = ob_plane.modifiers.new('Curve', 'CURVE')
_m.object = ob_b_ziercircle
_m = ob_plane.modifiers.new('Solidify', 'SOLIDIFY')
_m.thickness = 0.1
_m.offset = 0.1917
_m = ob_plane.modifiers.new('SimpleDeform', 'SIMPLE_DEFORM')
_m.deform_method = 'STRETCH'
_m.deform_axis = 'Z'
_m.factor = -0.5
_m.angle = -0.5
_m = ob_plane.modifiers.new('Bevel', 'BEVEL')
_m.width = 0.005
_m.width_pct = 0.005
_m = ob_plane.modifiers.new('Boolean', 'BOOLEAN')
_m.object = ob_cylinder_002
_m = ob_plane.modifiers.new('Smooth by Angle', 'NODES')
_m.node_group = ng_smooth_by_angle
_m.use_pin_to_last = True
_m.show_group_selector = False
ob_b_ziercircle.parent = ob_empty
ob_b_ziercircle.matrix_parent_inverse = Matrix(((0.7692, -0.0, 0.0, -0.0), (-0.0, 0.7745, -0.0, 0.0), (0.0, -0.0, 0.6648, -0.9972), (-0.0, 0.0, -0.0, 1.0)))
ob_b_ziercircle.location = (0.0, 0.0, 1.502)
ob_cylinder.parent = ob_empty
ob_cylinder.matrix_parent_inverse = Matrix(((0.7692, -0.0, 0.0, -0.0), (-0.0, 0.7745, -0.0, 0.0), (0.0, -0.0, 0.6648, -0.9972), (-0.0, 0.0, -0.0, 1.0)))
ob_cylinder.location = (0.0, 0.0, -1.006)
_m = ob_cylinder.modifiers.new('Array', 'ARRAY')
_m.count = 4
_m.relative_offset_displace = (0.0, 0.0, 8.36)
_m = ob_cylinder.modifiers.new('Shrinkwrap', 'SHRINKWRAP')
_m.target = ob_plane
_m = ob_cylinder.modifiers.new('Solidify', 'SOLIDIFY')
_m.thickness = 0.02
_m.offset = 0.4135
_m = ob_cylinder.modifiers.new('Bevel', 'BEVEL')
_m.width = 0.005
_m.width_pct = 0.005
_m = ob_cylinder.modifiers.new('Smooth by Angle', 'NODES')
_m.node_group = ng_smooth_by_angle
_m.use_pin_to_last = True
_m.show_group_selector = False
ob_cylinder_001.parent = ob_empty
ob_cylinder_001.matrix_parent_inverse = Matrix(((0.7692, -0.0, 0.0, -0.0), (-0.0, 0.7745, -0.0, 0.0), (0.0, -0.0, 0.6648, -0.9972), (-0.0, 0.0, -0.0, 1.0)))
ob_cylinder_001.location = (0.0, 0.0, 0.0918)
ob_cylinder_002.location = (1.258, -0.2664, 1.491)
ob_cylinder_002.rotation_euler = (1.685, 1.545, 1.44)
ob_cylinder_002.hide_viewport = True
ob_cylinder_002.hide_render = True
ob_empty.location = (0.0, 0.0, 1.5)
ob_empty.scale = (1.3, 1.291, 1.504)
ob_empty.empty_display_type = 'CUBE'

# ---- collection membership
col_collection.objects.link(ob_plane)
col_collection.objects.link(ob_b_ziercircle)
col_collection.objects.link(ob_cylinder)
col_collection.objects.link(ob_cylinder_001)
col_collection.objects.link(ob_cylinder_002)
col_collection.objects.link(ob_empty)

# ---- scene / render settings (as saved in the file)
scene.frame_start = 1; scene.frame_end = 250; scene.frame_set(0)
scene.render.engine = 'BLENDER_EEVEE_NEXT'
bpy.context.view_layer.update()

# ---- added for rendering (the .blend has no active camera and no usable light): camera, sun
cam_auto = bpy.data.cameras.new('AutoCamera')
cam_auto.lens = 50.0
cam_auto.sensor_width = 36.0
cam_auto.clip_end = 1000.0
ob_auto_camera = bpy.data.objects.new('AutoCamera', cam_auto)
scene.collection.objects.link(ob_auto_camera)
ob_auto_camera.location = (5.92433, -7.1092, 6.24126)
ob_auto_camera.rotation_euler = (1.09748, -7.21219e-08, 0.694738)
scene.camera = ob_auto_camera
light_auto_sun = bpy.data.lights.new('AutoSun', 'SUN')
light_auto_sun.energy = 3.0
light_auto_sun.angle = 0.0523599
ob_auto_sun = bpy.data.objects.new('AutoSun', light_auto_sun)
scene.collection.objects.link(ob_auto_sun)
ob_auto_sun.rotation_euler = (0.872665, 0.174533, 0.523599)
bpy.context.view_layer.update()
